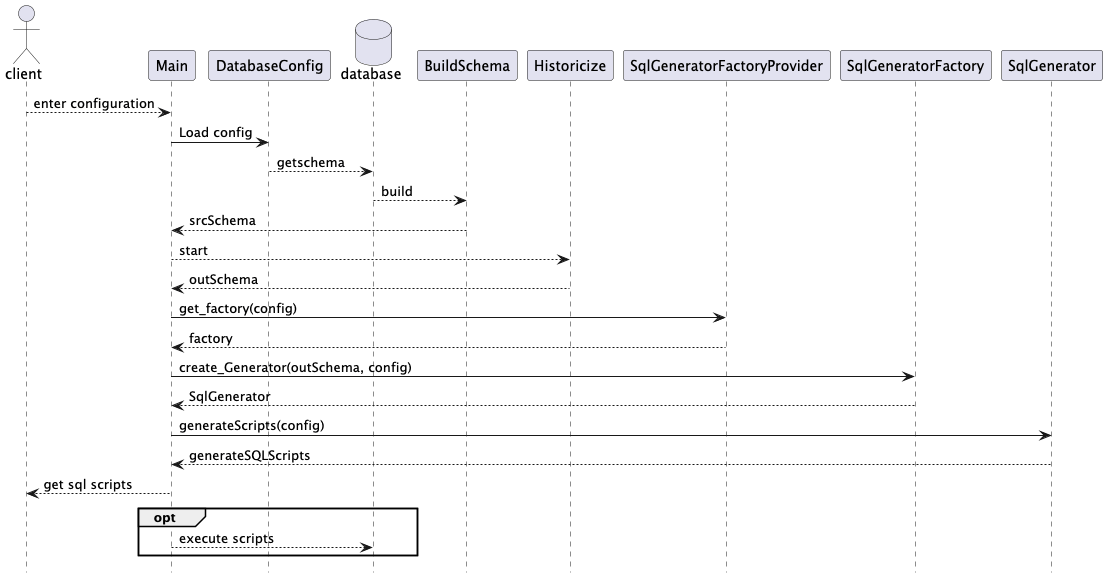

The diagram above was rendered by PlantUML. Its source (embedded in the PNG):
@startuml uhf-sql_sequence
' =========================================================
' Diagramme de séquence de UHF-SQL
' Mise à jour : 2026
' =========================================================
skinparam component {
  BackgroundColor LightGrey
}
hide footbox

actor client as client

client --> Main: enter configuration
Main -> DatabaseConfig: Load config

database database as BD

DatabaseConfig --> BD: getschema
BD --> BuildSchema: build
BuildSchema --> Main: srcSchema
Main --> Historicize: start
Historicize --> Main: outSchema
Main -> SqlGeneratorFactoryProvider: get_factory(config)
SqlGeneratorFactoryProvider --> Main: factory
Main -> SqlGeneratorFactory: create_Generator(outSchema, config)
SqlGeneratorFactory --> Main: SqlGenerator
Main -> SqlGenerator: generateScripts(config)
SqlGenerator --> Main: generateSQLScripts
Main --> client: get sql scripts
opt
Main --> BD: execute scripts
end

@enduml